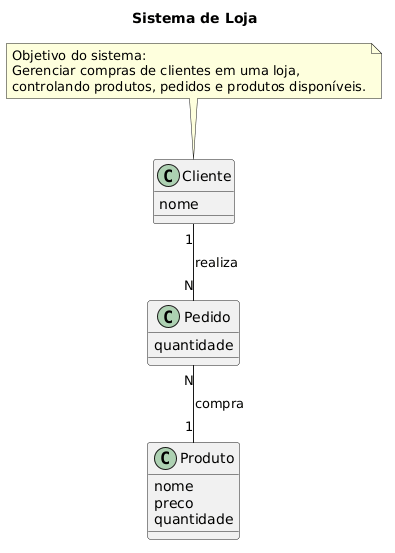

The diagram above was rendered by PlantUML. Its source (embedded in the PNG):
@startuml
title Sistema de Loja

' Entidades
class Cliente {
    nome
}

class Produto {
    nome
    preco
    quantidade
}

class Pedido {
    quantidade
}

' Relacionamentos
Cliente "1" -- "N" Pedido : realiza
Pedido "N" -- "1" Produto : compra

' Objetivo do sistema
note top of Cliente
Objetivo do sistema:
Gerenciar compras de clientes em uma loja,
controlando produtos, pedidos e produtos disponíveis.
end note
@enduml